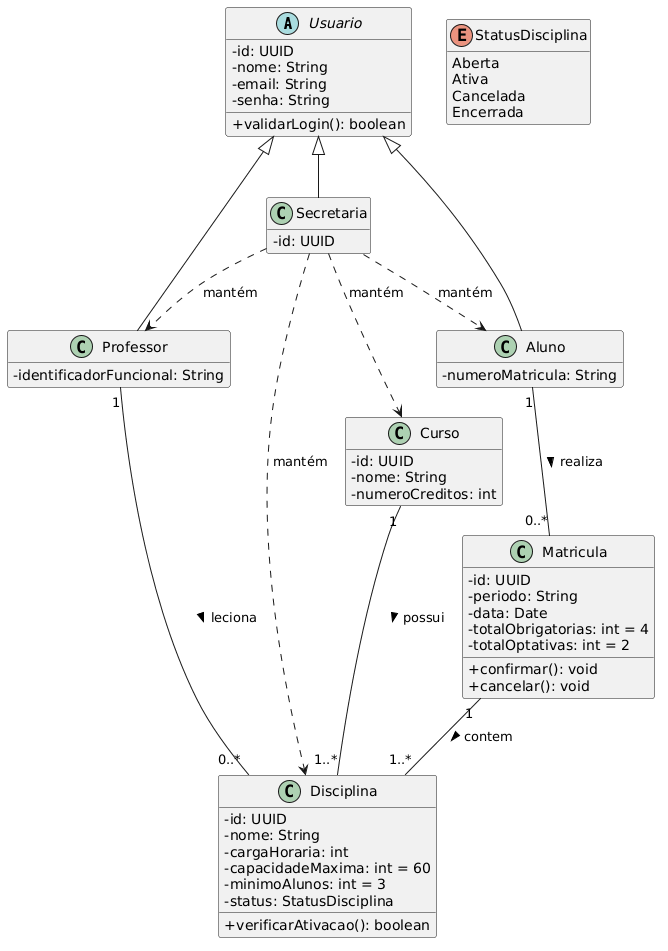

The diagram above was rendered by PlantUML. Its source (embedded in the PNG):
@startuml
skinparam classAttributeIconSize 0
hide empty members

abstract class Usuario {
  - id: UUID
  - nome: String
  - email: String
  - senha: String
  + validarLogin(): boolean
}

class Aluno {
  - numeroMatricula: String
}

class Professor {
  - identificadorFuncional: String
}

class Secretaria {
  - id: UUID
}

class Curso {
  - id: UUID
  - nome: String
  - numeroCreditos: int
}

class Disciplina {
  - id: UUID
  - nome: String
  - cargaHoraria: int
  - capacidadeMaxima: int = 60
  - minimoAlunos: int = 3
  - status: StatusDisciplina
  + verificarAtivacao(): boolean
}

class Matricula {
  - id: UUID
  - periodo: String
  - data: Date
  - totalObrigatorias: int = 4
  - totalOptativas: int = 2
  + confirmar(): void
  + cancelar(): void
}

enum StatusDisciplina {
  Aberta
  Ativa
  Cancelada
  Encerrada
}

Usuario <|-- Aluno
Usuario <|-- Professor
Usuario <|-- Secretaria

Curso "1" -- "1..*" Disciplina : possui >
Professor "1" -- "0..*" Disciplina : leciona >
Aluno "1" -- "0..*" Matricula : realiza >
Matricula "1" -- "1..*" Disciplina : contem >

Secretaria ..> Curso : mantém
Secretaria ..> Disciplina : mantém
Secretaria ..> Professor : mantém
Secretaria ..> Aluno : mantém
@enduml